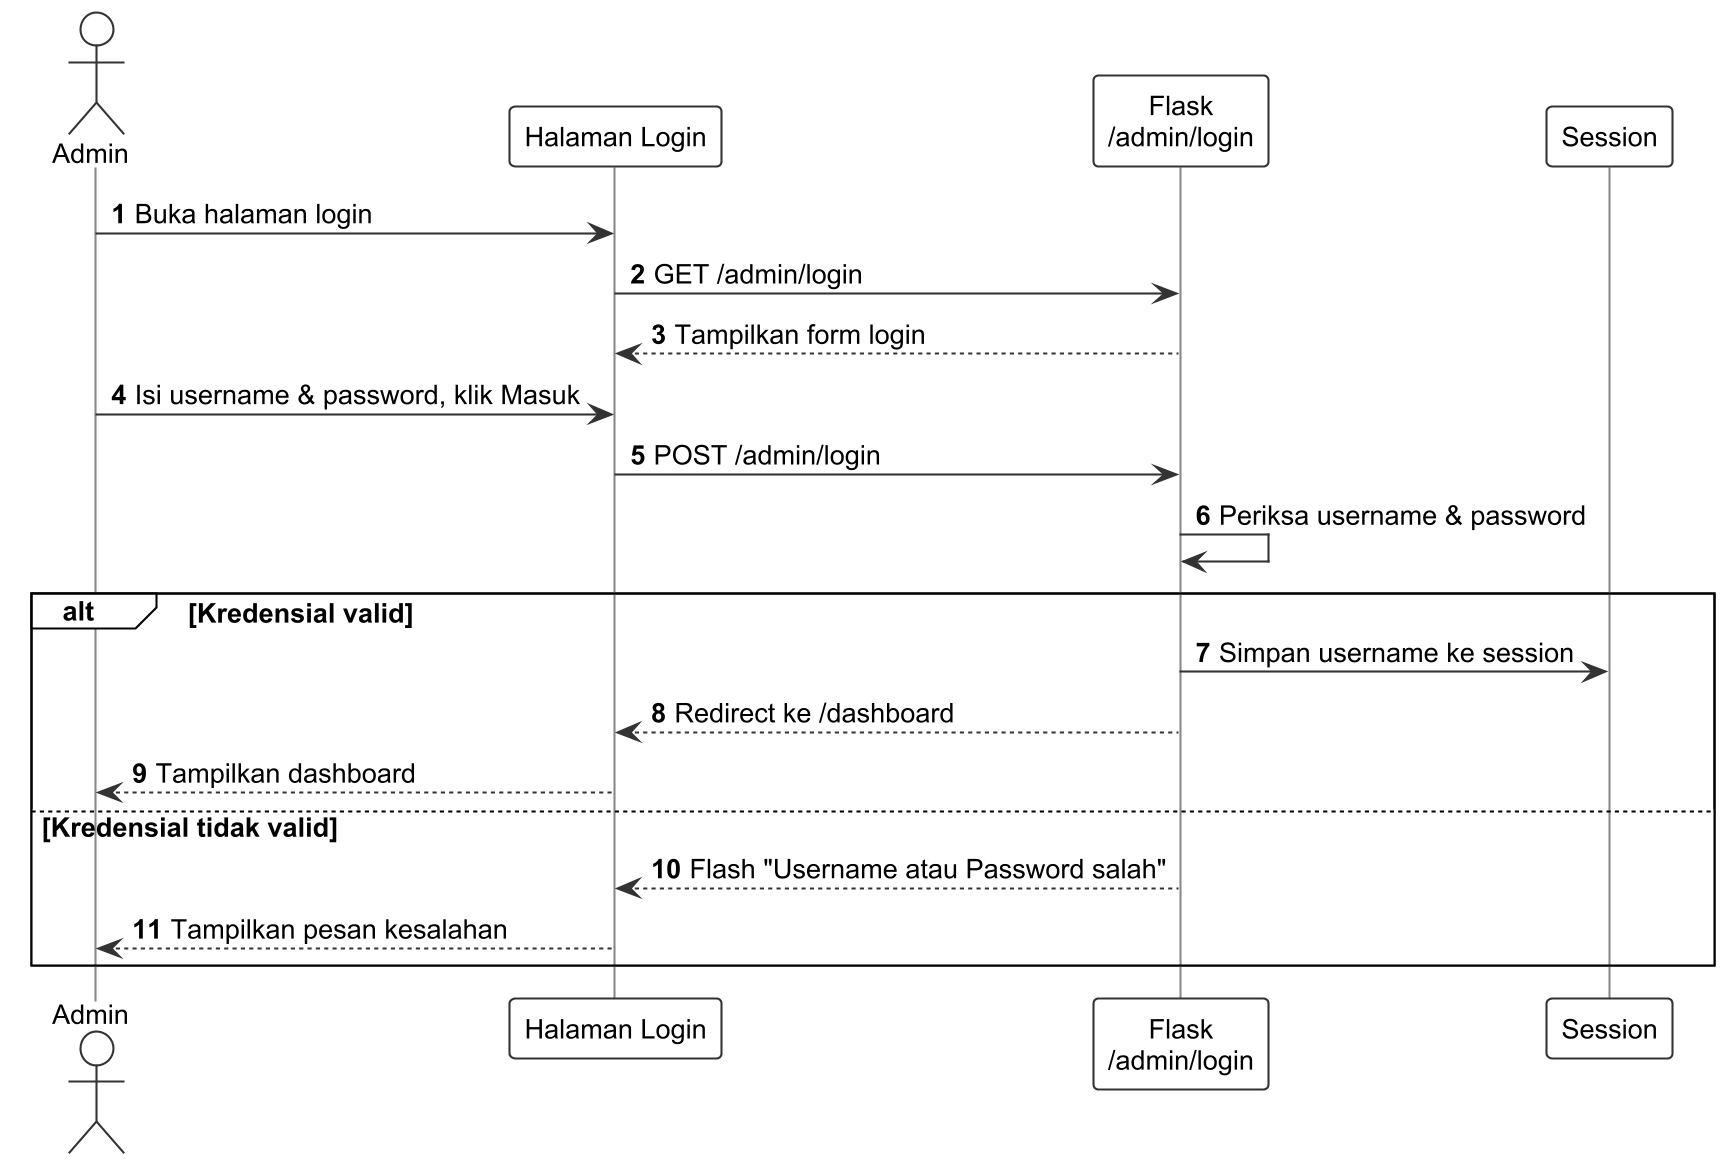

The diagram above was rendered by PlantUML. Its source (embedded in the PNG):
@startuml
!include _style.iuml
autonumber
actor Admin
participant "Halaman Login" as UI
participant "Flask\n/admin/login" as F
participant "Session" as S
Admin -> UI : Buka halaman login
UI -> F : GET /admin/login
F --> UI : Tampilkan form login
Admin -> UI : Isi username & password, klik Masuk
UI -> F : POST /admin/login
F -> F : Periksa username & password
alt Kredensial valid
  F -> S : Simpan username ke session
  F --> UI : Redirect ke /dashboard
  UI --> Admin : Tampilkan dashboard
else Kredensial tidak valid
  F --> UI : Flash "Username atau Password salah"
  UI --> Admin : Tampilkan pesan kesalahan
end
@enduml